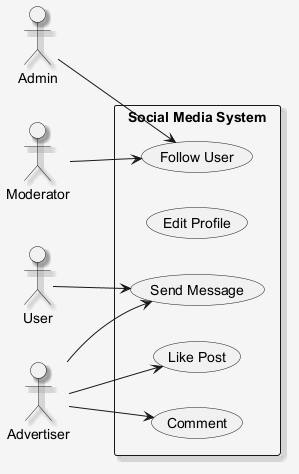

The diagram above was rendered by PlantUML. Its source (embedded in the PNG):
@startuml
skinparam shadowing false
skinparam backgroundColor #F5F5F5
skinparam shadowing true
left to right direction
actor "Admin" as A
actor "User" as U
actor "Moderator" as M
actor "Advertiser" as A1
rectangle "Social Media System" {
  usecase "Send Message" as UC_SendMessage
  usecase "Edit Profile" as UC_EditProfile
  usecase "Comment" as UC_Comment
  usecase "Like Post" as UC_LikePost
  usecase "Follow User" as UC_FollowUser
}
A --> UC_FollowUser
U --> UC_SendMessage
M --> UC_FollowUser
A1 --> UC_LikePost
A1 --> UC_Comment
A1 --> UC_SendMessage
@enduml